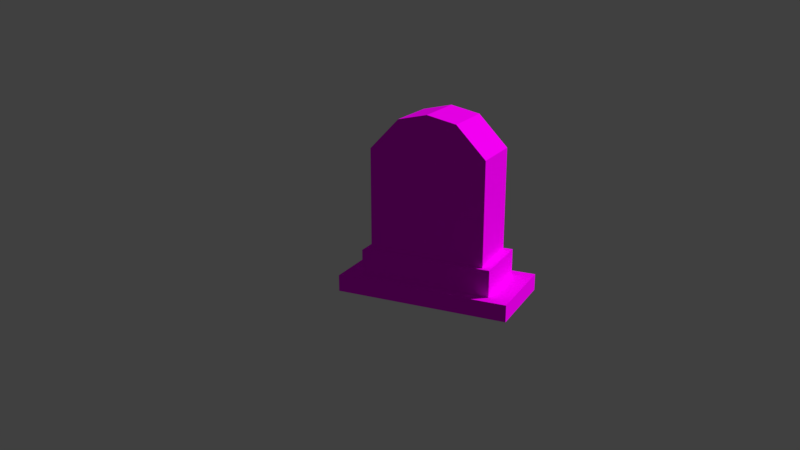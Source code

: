 # Source: gravestone.blend  (saved by Blender 2.79.0; exported with 4.5.12 LTS)
import bpy
from mathutils import Matrix  # noqa: F401  (used for matrix-valued properties, if any)

bpy.ops.wm.read_factory_settings(use_empty=True)
scene = bpy.context.scene
scene.name = 'Scene'

# ---- collections
col_collection_1 = bpy.data.collections.new('Collection 1'); scene.collection.children.link(col_collection_1)

# ---- images (referenced by path relative to the original .blend; pixels are not part of the script)
import os
ASSET_DIR = os.environ.get("B2B_ASSET_DIR", "")  # directory of the original .blend (textures are referenced by path, not embedded)
HERE = os.path.dirname(os.path.abspath(__file__))  # packed textures are extracted next to this script under _unpacked/

def load_image(name, relpath, width, height, colorspace="sRGB"):
    """Load a texture the original file referenced (path relative to the .blend, or extracted next to this script)."""
    p = next((c for c in (os.path.join(HERE, relpath), os.path.join(ASSET_DIR, relpath)) if relpath and os.path.exists(c)), "")
    if p:
        img = bpy.data.images.load(p, check_existing=True)
        img.name = name
    else:  # same state as the original file: an image datablock whose file is absent (Cycles renders it pink)
        img = bpy.data.images.new(name, width, height)
        img.source = "FILE"
        img.filepath = "//" + (relpath or name)
    img.colorspace_settings.name = colorspace
    return img
img_gravestonetexture = load_image('GraveStoneTexture', 'GraveStoneTexture.png', 1024, 1024, 'sRGB')

# ---- materials (node trees are filled in below, after node groups)
mat_gravestonematerial = bpy.data.materials.new('GravestoneMaterial')
mat_gravestonematerial.alpha_threshold = 0.0
mat_gravestonematerial.roughness = 0.5
mat_gravestonematerial.line_color = (0.0, 0.0, 0.0, 1.0)

# ---- material node trees
mat_gravestonematerial.use_nodes = True; mat_gravestonematerial.node_tree.nodes.clear()
_N = mat_gravestonematerial.node_tree.nodes; _L = mat_gravestonematerial.node_tree.links
n0 = _N.new('ShaderNodeOutputMaterial'); n0.name = 'Material Output'; n0.location = (300, 300)
n1 = _N.new('ShaderNodeTexImage'); n1.name = 'Image Texture'; n1.location = (-170, 319)
n1.width = 140
n1.image = img_gravestonetexture
n2 = _N.new('ShaderNodeBsdfDiffuse'); n2.name = 'Diffuse BSDF'; n2.location = (64, 303)
_L.new(n1.outputs[0], n2.inputs[0])
_L.new(n2.outputs[0], n0.inputs[0])
n0.is_active_output = True

# ---- world
world_world = bpy.data.worlds.new('World'); scene.world = world_world
world_world.color = (0.05088, 0.05088, 0.05088)
world_world.use_sun_shadow = False
world_world.sun_shadow_jitter_overblur = 0.0
world_world.cycles.sampling_method = 'MANUAL'

# ---- cameras
cam_camera_001 = bpy.data.cameras.new('Camera.001')
cam_camera_001.clip_end = 100.0
cam_camera_001.lens = 35.0
cam_camera_001.sensor_width = 32.0
cam_camera_001.sensor_height = 18.0
cam_camera_001.display_size = 20.0
cam_camera_001.dof.focus_distance = 0.0

# ---- meshes
me_cube = bpy.data.meshes.new('Cube')
me_cube.from_pydata([(1.0, 1.0, -1.0), (1.0, -1.0, -1.0), (-2.846, -1.0, -1.0), (-2.846, 1.0, -1.0), (1.0, 1.0, -0.2367), (1.0, -1.0, -0.2367), (-2.846, -1.0, -0.2367), (-2.846, 1.0, -0.2367), (0.5371, 0.7593, -0.2367), (0.5371, -0.7593, -0.2367), (-2.383, 0.7593, -0.2367), (-2.383, -0.7593, -0.2367), (0.5371, 0.7593, 0.9807), (0.5371, -0.7593, 0.9807), (-2.383, 0.7593, 0.9807), (-2.383, -0.7593, 0.9807), (0.3553, 0.6647, 0.9807), (0.3553, -0.6647, 0.9807), (-2.201, 0.6647, 0.9807), (-2.201, -0.6647, 0.9807), (0.3553, 0.6647, 5.642), (0.3553, -0.6647, 5.642), (-2.201, 0.6647, 5.642), (-2.201, -0.6647, 5.642), (0.3553, 0.6647, 5.669), (0.3553, -0.6647, 5.669), (-2.201, 0.6647, 5.669), (-2.201, -0.6647, 5.669), (1.0, -5.96e-08, -1.0), (-2.846, 2.98e-07, -1.0), (1.0, -5.364e-07, -0.2367), (-2.846, 1.788e-07, -0.2367), (0.5371, -4.768e-07, -0.2367), (-2.383, 1.192e-07, -0.2367), (0.5371, -4.768e-07, 0.9807), (-2.383, 1.192e-07, 0.9807), (0.3553, -4.172e-07, 0.9807), (-2.201, 5.96e-08, 0.9807), (0.3553, -4.172e-07, 5.642), (-2.201, 5.96e-08, 5.642), (0.3553, -4.172e-07, 7.344), (-2.201, 5.96e-08, 7.344), (1.0, -0.5, -1.0), (1.0, -0.5, -0.2367), (0.5371, -0.3796, -0.2367), (0.5371, -0.3796, 0.9807), (0.3553, -0.3324, 0.9807), (0.3553, -0.3324, 5.642), (0.3553, -0.3324, 7.052), (-2.846, -0.5, -1.0), (-2.846, -0.5, -0.2367), (-2.383, -0.3796, -0.2367), (-2.383, -0.3796, 0.9807), (-2.201, -0.3324, 0.9807), (-2.201, -0.3324, 5.642), (-2.201, -0.3324, 7.052), (-2.846, 0.5, -1.0), (-2.846, 0.5, -0.2367), (-2.383, 0.3796, -0.2367), (-2.383, 0.3796, 0.9807), (-2.201, 0.3324, 0.9807), (-2.201, 0.3324, 5.642), (-2.201, 0.3324, 7.052), (1.0, 0.5, -1.0), (1.0, 0.5, -0.2367), (0.5371, 0.3796, -0.2367), (0.5371, 0.3796, 0.9807), (0.3553, 0.3324, 0.9807), (0.3553, 0.3324, 5.642), (0.3553, 0.3324, 7.052)], [], [(42, 1, 2, 49), (6, 5, 9, 11), (42, 43, 5, 1), (1, 5, 6, 2), (56, 57, 7, 3), (4, 0, 3, 7), (11, 9, 13, 15), (64, 4, 8, 65), (50, 6, 11, 51), (4, 7, 10, 8), (52, 15, 19, 53), (65, 8, 12, 66), (51, 11, 15, 52), (8, 10, 14, 12), (19, 17, 21, 23), (12, 14, 18, 16), (15, 13, 17, 19), (66, 12, 16, 67), (68, 20, 24, 69), (67, 16, 20, 68), (53, 19, 23, 54), (16, 18, 22, 20), (48, 55, 27, 25), (54, 23, 27, 55), (20, 22, 26, 24), (23, 21, 25, 27), (61, 39, 41, 62), (69, 62, 41, 40), (60, 37, 39, 61), (46, 36, 38, 47), (47, 38, 40, 48), (45, 34, 36, 46), (58, 33, 35, 59), (44, 32, 34, 45), (59, 35, 37, 60), (57, 31, 33, 58), (43, 30, 32, 44), (49, 50, 31, 29), (63, 64, 30, 28), (63, 28, 29, 56), (2, 6, 50, 49), (5, 43, 44, 9), (9, 44, 45, 13), (13, 45, 46, 17), (21, 47, 48, 25), (17, 46, 47, 21), (39, 54, 55, 41), (40, 41, 55, 48), (37, 53, 54, 39), (33, 51, 52, 35), (35, 52, 53, 37), (31, 50, 51, 33), (28, 30, 43, 42), (28, 42, 49, 29), (0, 63, 56, 3), (0, 4, 64, 63), (7, 57, 58, 10), (14, 59, 60, 18), (10, 58, 59, 14), (18, 60, 61, 22), (24, 26, 62, 69), (22, 61, 62, 26), (36, 67, 68, 38), (38, 68, 69, 40), (34, 66, 67, 36), (32, 65, 66, 34), (30, 64, 65, 32), (29, 31, 57, 56)])
_uv = me_cube.uv_layers.new(name='UVMap')
_uv.uv.foreach_set('vector', [0.9484, 0.3759, 0.9991, 0.3759, 0.9991, 0.7492, 0.9484, 0.7492, 0.7963, 0.3742, 0.7963, 0.0008737, 0.8207, 0.0458, 0.8207, 0.3293, 0.7588, 0.818, 0.6814, 0.818, 0.6814, 0.7695, 0.7588, 0.7695, 0.6003, 0.9937, 0.523, 0.9937, 0.523, 0.6204, 0.6003, 0.6204, 0.6796, 0.818, 0.6021, 0.818, 0.6021, 0.7695, 0.6796, 0.7695, 0.1567, 0.5929, 0.2341, 0.5929, 0.2341, 0.9662, 0.1567, 0.9662, 0.3979, 0.8763, 0.3979, 0.5929, 0.5212, 0.5929, 0.5212, 0.8763, 0.9484, 0.0008737, 0.9991, 0.0008737, 0.9747, 0.0458, 0.9362, 0.0458, 0.847, 0.3742, 0.7963, 0.3742, 0.8207, 0.3293, 0.8592, 0.3293, 0.9991, 0.0008737, 0.9991, 0.3742, 0.9747, 0.3293, 0.9747, 0.0458, 0.03941, 0.8763, 0.0009127, 0.8763, 0.0105, 0.8587, 0.04421, 0.8587, 0.7256, 0.7309, 0.7256, 0.7678, 0.6021, 0.7678, 0.6021, 0.7309, 0.9197, 0.8615, 0.9197, 0.8984, 0.7963, 0.8984, 0.7963, 0.8615, 0.396, 0.5929, 0.396, 0.8763, 0.2727, 0.8763, 0.2727, 0.5929, 0.2601, 0.5911, 0.0009127, 0.5911, 0.0009127, 0.1391, 0.2601, 0.1391, 0.1549, 0.5929, 0.1549, 0.8763, 0.1453, 0.8587, 0.1453, 0.6105, 0.0009127, 0.8763, 0.0009127, 0.5929, 0.0105, 0.6105, 0.0105, 0.8587, 0.1164, 0.5929, 0.1549, 0.5929, 0.1453, 0.6105, 0.1116, 0.6105, 0.7607, 0.4534, 0.7944, 0.4534, 0.7944, 0.456, 0.7607, 0.5903, 0.7607, 0.0008737, 0.7944, 0.0008737, 0.7944, 0.4534, 0.7607, 0.4534, 0.6241, 0.0008737, 0.6578, 0.0008737, 0.6578, 0.4534, 0.6241, 0.4534, 0.262, 0.0008737, 0.5212, 0.0008737, 0.5212, 0.4529, 0.262, 0.4529, 0.0009127, 0.0008737, 0.2601, 0.0008737, 0.2601, 0.1365, 0.0009127, 0.1365, 0.6241, 0.4534, 0.6578, 0.4534, 0.6578, 0.456, 0.6241, 0.5903, 0.262, 0.4529, 0.5212, 0.4529, 0.5212, 0.4555, 0.262, 0.4555, 0.2601, 0.1391, 0.0009127, 0.1391, 0.0009127, 0.1365, 0.2601, 0.1365, 0.5567, 0.4534, 0.5904, 0.4534, 0.5904, 0.6186, 0.5567, 0.5903, 0.989, 0.751, 0.989, 0.9991, 0.9553, 0.9991, 0.9553, 0.751, 0.5567, 0.0008737, 0.5904, 0.0008737, 0.5904, 0.4534, 0.5567, 0.4534, 0.6933, 0.0008737, 0.727, 0.0008737, 0.727, 0.4534, 0.6933, 0.4534, 0.6933, 0.4534, 0.727, 0.4534, 0.727, 0.6186, 0.6933, 0.5903, 0.03941, 0.5929, 0.07791, 0.5929, 0.07791, 0.6105, 0.04421, 0.6105, 0.9197, 0.7878, 0.9197, 0.8247, 0.7963, 0.8247, 0.7963, 0.7878, 0.7256, 0.6572, 0.7256, 0.6941, 0.6021, 0.6941, 0.6021, 0.6572, 0.1164, 0.8763, 0.07791, 0.8763, 0.07791, 0.8587, 0.1116, 0.8587, 0.9484, 0.3742, 0.8977, 0.3742, 0.8977, 0.3293, 0.9362, 0.3293, 0.847, 0.0008737, 0.8977, 0.0008737, 0.8977, 0.0458, 0.8592, 0.0458, 0.6796, 0.9151, 0.6021, 0.9151, 0.6021, 0.8666, 0.6796, 0.8666, 0.7588, 0.9151, 0.6814, 0.9151, 0.6814, 0.8666, 0.7588, 0.8666, 0.847, 0.3759, 0.8977, 0.3759, 0.8977, 0.7492, 0.847, 0.7492, 0.6796, 0.9637, 0.6021, 0.9637, 0.6021, 0.9151, 0.6796, 0.9151, 0.7963, 0.0008737, 0.847, 0.0008737, 0.8592, 0.0458, 0.8207, 0.0458, 0.7256, 0.6204, 0.7256, 0.6572, 0.6021, 0.6572, 0.6021, 0.6204, 0.0009127, 0.5929, 0.03941, 0.5929, 0.04421, 0.6105, 0.0105, 0.6105, 0.6596, 0.4534, 0.6933, 0.4534, 0.6933, 0.5903, 0.6596, 0.456, 0.6596, 0.0008737, 0.6933, 0.0008737, 0.6933, 0.4534, 0.6596, 0.4534, 0.5904, 0.4534, 0.6241, 0.4534, 0.6241, 0.5903, 0.5904, 0.6186, 0.9553, 0.751, 0.9553, 0.9991, 0.9215, 0.9991, 0.9215, 0.751, 0.5904, 0.0008737, 0.6241, 0.0008737, 0.6241, 0.4534, 0.5904, 0.4534, 0.9197, 0.8247, 0.9197, 0.8615, 0.7963, 0.8615, 0.7963, 0.8247, 0.07791, 0.8763, 0.03941, 0.8763, 0.04421, 0.8587, 0.07791, 0.8587, 0.8977, 0.3742, 0.847, 0.3742, 0.8592, 0.3293, 0.8977, 0.3293, 0.7588, 0.8666, 0.6814, 0.8666, 0.6814, 0.818, 0.7588, 0.818, 0.8977, 0.3759, 0.9484, 0.3759, 0.9484, 0.7492, 0.8977, 0.7492, 0.7963, 0.3759, 0.847, 0.3759, 0.847, 0.7492, 0.7963, 0.7492, 0.7588, 0.9637, 0.6814, 0.9637, 0.6814, 0.9151, 0.7588, 0.9151, 0.9991, 0.3742, 0.9484, 0.3742, 0.9362, 0.3293, 0.9747, 0.3293, 0.1549, 0.8763, 0.1164, 0.8763, 0.1116, 0.8587, 0.1453, 0.8587, 0.9197, 0.751, 0.9197, 0.7878, 0.7963, 0.7878, 0.7963, 0.751, 0.523, 0.0008737, 0.5567, 0.0008737, 0.5567, 0.4534, 0.523, 0.4534, 0.262, 0.4555, 0.5212, 0.4555, 0.5212, 0.5911, 0.262, 0.5911, 0.523, 0.4534, 0.5567, 0.4534, 0.5567, 0.5903, 0.523, 0.456, 0.727, 0.0008737, 0.7607, 0.0008737, 0.7607, 0.4534, 0.727, 0.4534, 0.727, 0.4534, 0.7607, 0.4534, 0.7607, 0.5903, 0.727, 0.6186, 0.07791, 0.5929, 0.1164, 0.5929, 0.1116, 0.6105, 0.07791, 0.6105, 0.7256, 0.6941, 0.7256, 0.7309, 0.6021, 0.7309, 0.6021, 0.6941, 0.8977, 0.0008737, 0.9484, 0.0008737, 0.9362, 0.0458, 0.8977, 0.0458, 0.6796, 0.8666, 0.6021, 0.8666, 0.6021, 0.818, 0.6796, 0.818])
me_cube.materials.append(mat_gravestonematerial)
me_cube.use_remesh_preserve_volume = False
me_cube.use_remesh_preserve_attributes = False
me_cube.use_mirror_vertex_groups = False
me_cube.update()

# ---- objects
ob_camera = bpy.data.objects.new('Camera', cam_camera_001)
ob_cube = bpy.data.objects.new('Cube', me_cube)

# ---- transforms, parenting, visibility, modifiers, constraints
ob_camera.location = (-35.17, -14.64, 14.29)
ob_camera.rotation_euler = (1.255, -4.376e-07, -1.121)
ob_camera.scale = (0.5375, 0.5375, 0.5375)
ob_camera.lineart.crease_threshold = 0.0
ob_cube.location = (0.0, 0.0, 0.0)
ob_cube.scale = (1.04, 4.0, 1.0)
ob_cube.lock_rotations_4d = False
ob_cube.empty_display_type = 'ARROWS'
ob_cube.lineart.crease_threshold = 0.0

# ---- collection membership
col_collection_1.objects.link(ob_camera)
col_collection_1.objects.link(ob_cube)

# ---- scene / render settings (as saved in the file)
scene.camera = ob_camera
scene.frame_start = 1; scene.frame_end = 250; scene.frame_set(3)
scene.render.engine = 'CYCLES'
scene.render.image_settings.color_depth = '16'
scene.render.resolution_percentage = 70
scene.render.dither_intensity = 0.0
scene.cycles.use_denoising = False
scene.cycles.samples = 128
scene.cycles.sampling_pattern = 'TABULATED_SOBOL'
scene.cycles.use_adaptive_sampling = False
scene.cycles.use_light_tree = False
scene.cycles.blur_glossy = 0.0
scene.cycles.sample_clamp_indirect = 0.0
scene.cycles.bake_type = 'ENVIRONMENT'
scene.view_settings.view_transform = 'Standard'
scene.unit_settings.scale_length = 0.01
bpy.context.view_layer.update()

# ---- added for rendering (the .blend has no usable light): sun
light_auto_sun = bpy.data.lights.new('AutoSun', 'SUN')
light_auto_sun.energy = 3.0
light_auto_sun.angle = 0.0523599
ob_auto_sun = bpy.data.objects.new('AutoSun', light_auto_sun)
scene.collection.objects.link(ob_auto_sun)
ob_auto_sun.rotation_euler = (0.872665, 0.174533, 0.523599)
bpy.context.view_layer.update()

